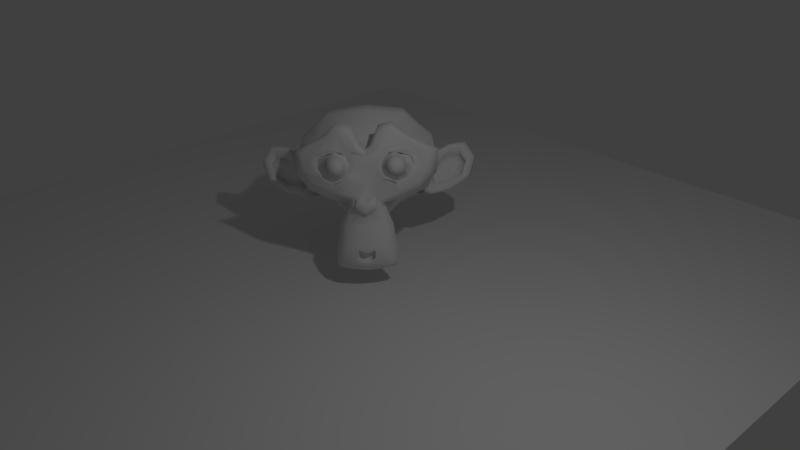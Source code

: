 # Source: 2._Tutorial_3D.blend  (saved by Blender 2.78.0; exported with 4.5.12 LTS)
import bpy
from mathutils import Matrix  # noqa: F401  (used for matrix-valued properties, if any)

bpy.ops.wm.read_factory_settings(use_empty=True)
scene = bpy.context.scene
scene.name = 'Scene'

# ---- collections
col_collection_1 = bpy.data.collections.new('Collection 1'); scene.collection.children.link(col_collection_1)

# ---- world
world_world = bpy.data.worlds.new('World'); scene.world = world_world
world_world.color = (0.05088, 0.05088, 0.05088)
world_world.use_sun_shadow = False
world_world.sun_shadow_jitter_overblur = 0.0
world_world.cycles.sampling_method = 'MANUAL'

# ---- cameras
cam_camera = bpy.data.cameras.new('Camera')
cam_camera.clip_end = 100.0
cam_camera.lens = 35.0
cam_camera.sensor_width = 32.0
cam_camera.sensor_height = 18.0
cam_camera.ortho_scale = 7.314
cam_camera.dof.focus_distance = 0.0
cam_camera.dof.aperture_fstop = 128.0

# ---- lights
light_lamp = bpy.data.lights.new('Lamp', 'POINT')
light_lamp.transmission_factor = 0.0
light_lamp.cutoff_distance = 30.0
light_lamp.energy = 100.0
light_lamp.shadow_buffer_clip_start = 1.001
light_lamp.shadow_soft_size = 0.1
light_lamp.shadow_maximum_resolution = 0.006
light_lamp.use_absolute_resolution = True

# ---- meshes
me_suzanne = bpy.data.meshes.new('Suzanne')
me_suzanne.from_pydata([(0.4375, -0.7656, 0.1641), (-0.4375, -0.7656, 0.1641), (0.5, -0.6875, 0.09375), (-0.5, -0.6875, 0.09375), (0.5469, -0.5781, 0.05469), (-0.5469, -0.5781, 0.05469), (0.3516, -0.6172, -0.02344), (-0.3516, -0.6172, -0.02344), (0.3516, -0.7188, 0.03125), (-0.3516, -0.7188, 0.03125), (0.3516, -0.7812, 0.1328), (-0.3516, -0.7812, 0.1328), (0.2734, -0.7969, 0.1641), (-0.2734, -0.7969, 0.1641), (0.2031, -0.7422, 0.09375), (-0.2031, -0.7422, 0.09375), (0.1562, -0.6484, 0.05469), (-0.1562, -0.6484, 0.05469), (0.07812, -0.6562, 0.2422), (-0.07812, -0.6562, 0.2422), (0.1406, -0.7422, 0.2422), (-0.1406, -0.7422, 0.2422), (0.2422, -0.7969, 0.2422), (-0.2422, -0.7969, 0.2422), (0.2734, -0.7969, 0.3281), (-0.2734, -0.7969, 0.3281), (0.2031, -0.7422, 0.3906), (-0.2031, -0.7422, 0.3906), (0.1562, -0.6484, 0.4375), (-0.1562, -0.6484, 0.4375), (0.3516, -0.6172, 0.5156), (-0.3516, -0.6172, 0.5156), (0.3516, -0.7188, 0.4531), (-0.3516, -0.7188, 0.4531), (0.3516, -0.7812, 0.3594), (-0.3516, -0.7812, 0.3594), (0.4375, -0.7656, 0.3281), (-0.4375, -0.7656, 0.3281), (0.5, -0.6875, 0.3906), (-0.5, -0.6875, 0.3906), (0.5469, -0.5781, 0.4375), (-0.5469, -0.5781, 0.4375), (0.625, -0.5625, 0.2422), (-0.625, -0.5625, 0.2422), (0.5625, -0.6719, 0.2422), (-0.5625, -0.6719, 0.2422), (0.4688, -0.7578, 0.2422), (-0.4688, -0.7578, 0.2422), (0.4766, -0.7734, 0.2422), (-0.4766, -0.7734, 0.2422), (0.4453, -0.7812, 0.3359), (-0.4453, -0.7812, 0.3359), (0.3516, -0.8047, 0.375), (-0.3516, -0.8047, 0.375), (0.2656, -0.8203, 0.3359), (-0.2656, -0.8203, 0.3359), (0.2266, -0.8203, 0.2422), (-0.2266, -0.8203, 0.2422), (0.2656, -0.8203, 0.1562), (-0.2656, -0.8203, 0.1562), (0.3516, -0.8281, 0.2422), (-0.3516, -0.8281, 0.2422), (0.3516, -0.8047, 0.1172), (-0.3516, -0.8047, 0.1172), (0.4453, -0.7812, 0.1562), (-0.4453, -0.7812, 0.1562), (0.0, -0.7422, 0.4297), (0.0, -0.8203, 0.3516), (0.0, -0.7344, -0.6797), (0.0, -0.7812, -0.3203), (0.0, -0.7969, -0.1875), (0.0, -0.7188, -0.7734), (0.0, -0.6016, 0.4062), (0.0, -0.5703, 0.5703), (0.0, 0.5469, 0.8984), (0.0, 0.8516, 0.5625), (0.0, 0.8281, 0.07031), (0.0, 0.3516, -0.3828), (0.2031, -0.5625, -0.1875), (-0.2031, -0.5625, -0.1875), (0.3125, -0.5703, -0.4375), (-0.3125, -0.5703, -0.4375), (0.3516, -0.5703, -0.6953), (-0.3516, -0.5703, -0.6953), (0.3672, -0.5312, -0.8906), (-0.3672, -0.5312, -0.8906), (0.3281, -0.5234, -0.9453), (-0.3281, -0.5234, -0.9453), (0.1797, -0.5547, -0.9688), (-0.1797, -0.5547, -0.9688), (0.0, -0.5781, -0.9844), (0.4375, -0.5312, -0.1406), (-0.4375, -0.5312, -0.1406), (0.6328, -0.5391, -0.03906), (-0.6328, -0.5391, -0.03906), (0.8281, -0.4453, 0.1484), (-0.8281, -0.4453, 0.1484), (0.8594, -0.5938, 0.4297), (-0.8594, -0.5938, 0.4297), (0.7109, -0.625, 0.4844), (-0.7109, -0.625, 0.4844), (0.4922, -0.6875, 0.6016), (-0.4922, -0.6875, 0.6016), (0.3203, -0.7344, 0.7578), (-0.3203, -0.7344, 0.7578), (0.1562, -0.7578, 0.7188), (-0.1562, -0.7578, 0.7188), (0.0625, -0.75, 0.4922), (-0.0625, -0.75, 0.4922), (0.1641, -0.7734, 0.4141), (-0.1641, -0.7734, 0.4141), (0.125, -0.7656, 0.3047), (-0.125, -0.7656, 0.3047), (0.2031, -0.7422, 0.09375), (-0.2031, -0.7422, 0.09375), (0.375, -0.7031, 0.01562), (-0.375, -0.7031, 0.01562), (0.4922, -0.6719, 0.0625), (-0.4922, -0.6719, 0.0625), (0.625, -0.6484, 0.1875), (-0.625, -0.6484, 0.1875), (0.6406, -0.6484, 0.2969), (-0.6406, -0.6484, 0.2969), (0.6016, -0.6641, 0.375), (-0.6016, -0.6641, 0.375), (0.4297, -0.7188, 0.4375), (-0.4297, -0.7188, 0.4375), (0.25, -0.7578, 0.4688), (-0.25, -0.7578, 0.4688), (0.0, -0.7344, -0.7656), (0.1094, -0.7344, -0.7188), (-0.1094, -0.7344, -0.7188), (0.1172, -0.7109, -0.8359), (-0.1172, -0.7109, -0.8359), (0.0625, -0.6953, -0.8828), (-0.0625, -0.6953, -0.8828), (0.0, -0.6875, -0.8906), (0.0, -0.75, -0.1953), (0.0, -0.7422, -0.1406), (0.1016, -0.7422, -0.1484), (-0.1016, -0.7422, -0.1484), (0.125, -0.75, -0.2266), (-0.125, -0.75, -0.2266), (0.08594, -0.7422, -0.2891), (-0.08594, -0.7422, -0.2891), (0.3984, -0.6719, -0.04688), (-0.3984, -0.6719, -0.04688), (0.6172, -0.625, 0.05469), (-0.6172, -0.625, 0.05469), (0.7266, -0.6016, 0.2031), (-0.7266, -0.6016, 0.2031), (0.7422, -0.6562, 0.375), (-0.7422, -0.6562, 0.375), (0.6875, -0.7266, 0.4141), (-0.6875, -0.7266, 0.4141), (0.4375, -0.7969, 0.5469), (-0.4375, -0.7969, 0.5469), (0.3125, -0.8359, 0.6406), (-0.3125, -0.8359, 0.6406), (0.2031, -0.8516, 0.6172), (-0.2031, -0.8516, 0.6172), (0.1016, -0.8438, 0.4297), (-0.1016, -0.8438, 0.4297), (0.125, -0.8125, -0.1016), (-0.125, -0.8125, -0.1016), (0.2109, -0.7109, -0.4453), (-0.2109, -0.7109, -0.4453), (0.25, -0.6875, -0.7031), (-0.25, -0.6875, -0.7031), (0.2656, -0.6641, -0.8203), (-0.2656, -0.6641, -0.8203), (0.2344, -0.6328, -0.9141), (-0.2344, -0.6328, -0.9141), (0.1641, -0.6328, -0.9297), (-0.1641, -0.6328, -0.9297), (0.0, -0.6406, -0.9453), (0.0, -0.7266, 0.04688), (0.0, -0.7656, 0.2109), (0.3281, -0.7422, 0.4766), (-0.3281, -0.7422, 0.4766), (0.1641, -0.75, 0.1406), (-0.1641, -0.75, 0.1406), (0.1328, -0.7578, 0.2109), (-0.1328, -0.7578, 0.2109), (0.1172, -0.7344, -0.6875), (-0.1172, -0.7344, -0.6875), (0.07812, -0.75, -0.4453), (-0.07812, -0.75, -0.4453), (0.0, -0.75, -0.4453), (0.0, -0.7422, -0.3281), (0.09375, -0.7812, -0.2734), (-0.09375, -0.7812, -0.2734), (0.1328, -0.7969, -0.2266), (-0.1328, -0.7969, -0.2266), (0.1094, -0.7812, -0.1328), (-0.1094, -0.7812, -0.1328), (0.03906, -0.7812, -0.125), (-0.03906, -0.7812, -0.125), (0.0, -0.8281, -0.2031), (0.04688, -0.8125, -0.1484), (-0.04688, -0.8125, -0.1484), (0.09375, -0.8125, -0.1562), (-0.09375, -0.8125, -0.1562), (0.1094, -0.8281, -0.2266), (-0.1094, -0.8281, -0.2266), (0.07812, -0.8047, -0.25), (-0.07812, -0.8047, -0.25), (0.0, -0.8047, -0.2891), (0.2578, -0.5547, -0.3125), (-0.2578, -0.5547, -0.3125), (0.1641, -0.7109, -0.2422), (-0.1641, -0.7109, -0.2422), (0.1797, -0.7109, -0.3125), (-0.1797, -0.7109, -0.3125), (0.2344, -0.5547, -0.25), (-0.2344, -0.5547, -0.25), (0.0, -0.6875, -0.875), (0.04688, -0.6875, -0.8672), (-0.04688, -0.6875, -0.8672), (0.09375, -0.7109, -0.8203), (-0.09375, -0.7109, -0.8203), (0.09375, -0.7266, -0.7422), (-0.09375, -0.7266, -0.7422), (0.0, -0.6562, -0.7812), (0.09375, -0.6641, -0.75), (-0.09375, -0.6641, -0.75), (0.09375, -0.6406, -0.8125), (-0.09375, -0.6406, -0.8125), (0.04688, -0.6328, -0.8516), (-0.04688, -0.6328, -0.8516), (0.0, -0.6328, -0.8594), (0.1719, -0.7812, 0.2188), (-0.1719, -0.7812, 0.2188), (0.1875, -0.7734, 0.1562), (-0.1875, -0.7734, 0.1562), (0.3359, -0.7578, 0.4297), (-0.3359, -0.7578, 0.4297), (0.2734, -0.7734, 0.4219), (-0.2734, -0.7734, 0.4219), (0.4219, -0.7734, 0.3984), (-0.4219, -0.7734, 0.3984), (0.5625, -0.6953, 0.3516), (-0.5625, -0.6953, 0.3516), (0.5859, -0.6875, 0.2891), (-0.5859, -0.6875, 0.2891), (0.5781, -0.6797, 0.1953), (-0.5781, -0.6797, 0.1953), (0.4766, -0.7188, 0.1016), (-0.4766, -0.7188, 0.1016), (0.375, -0.7422, 0.0625), (-0.375, -0.7422, 0.0625), (0.2266, -0.7812, 0.1094), (-0.2266, -0.7812, 0.1094), (0.1797, -0.7812, 0.2969), (-0.1797, -0.7812, 0.2969), (0.2109, -0.7812, 0.375), (-0.2109, -0.7812, 0.375), (0.2344, -0.7578, 0.3594), (-0.2344, -0.7578, 0.3594), (0.1953, -0.7578, 0.2969), (-0.1953, -0.7578, 0.2969), (0.2422, -0.7578, 0.125), (-0.2422, -0.7578, 0.125), (0.375, -0.7266, 0.08594), (-0.375, -0.7266, 0.08594), (0.4609, -0.7031, 0.1172), (-0.4609, -0.7031, 0.1172), (0.5469, -0.6719, 0.2109), (-0.5469, -0.6719, 0.2109), (0.5547, -0.6719, 0.2812), (-0.5547, -0.6719, 0.2812), (0.5312, -0.6797, 0.3359), (-0.5312, -0.6797, 0.3359), (0.4141, -0.75, 0.3906), (-0.4141, -0.75, 0.3906), (0.2812, -0.7656, 0.3984), (-0.2812, -0.7656, 0.3984), (0.3359, -0.75, 0.4062), (-0.3359, -0.75, 0.4062), (0.2031, -0.75, 0.1719), (-0.2031, -0.75, 0.1719), (0.1953, -0.75, 0.2266), (-0.1953, -0.75, 0.2266), (0.1094, -0.6094, 0.4609), (-0.1094, -0.6094, 0.4609), (0.1953, -0.6172, 0.6641), (-0.1953, -0.6172, 0.6641), (0.3359, -0.5938, 0.6875), (-0.3359, -0.5938, 0.6875), (0.4844, -0.5547, 0.5547), (-0.4844, -0.5547, 0.5547), (0.6797, -0.4922, 0.4531), (-0.6797, -0.4922, 0.4531), (0.7969, -0.4609, 0.4062), (-0.7969, -0.4609, 0.4062), (0.7734, -0.375, 0.1641), (-0.7734, -0.375, 0.1641), (0.6016, -0.4141, 0.0), (-0.6016, -0.4141, 0.0), (0.4375, -0.4688, -0.09375), (-0.4375, -0.4688, -0.09375), (0.0, -0.2891, 0.8984), (0.0, 0.07812, 0.9844), (0.0, 0.6719, -0.1953), (0.0, -0.1875, -0.4609), (0.0, -0.4609, -0.9766), (0.0, -0.3438, -0.8047), (0.0, -0.3203, -0.5703), (0.0, -0.2812, -0.4844), (0.8516, -0.05469, 0.2344), (-0.8516, -0.05469, 0.2344), (0.8594, 0.04688, 0.3203), (-0.8594, 0.04688, 0.3203), (0.7734, 0.4375, 0.2656), (-0.7734, 0.4375, 0.2656), (0.4609, 0.7031, 0.4375), (-0.4609, 0.7031, 0.4375), (0.7344, -0.07031, -0.04688), (-0.7344, -0.07031, -0.04688), (0.5938, 0.1641, -0.125), (-0.5938, 0.1641, -0.125), (0.6406, 0.4297, -0.007812), (-0.6406, 0.4297, -0.007812), (0.3359, 0.6641, 0.05469), (-0.3359, 0.6641, 0.05469), (0.2344, -0.4062, -0.3516), (-0.2344, -0.4062, -0.3516), (0.1797, -0.2578, -0.4141), (-0.1797, -0.2578, -0.4141), (0.2891, -0.3828, -0.7109), (-0.2891, -0.3828, -0.7109), (0.25, -0.3906, -0.5), (-0.25, -0.3906, -0.5), (0.3281, -0.3984, -0.9141), (-0.3281, -0.3984, -0.9141), (0.1406, -0.3672, -0.7578), (-0.1406, -0.3672, -0.7578), (0.125, -0.3594, -0.5391), (-0.125, -0.3594, -0.5391), (0.1641, -0.4375, -0.9453), (-0.1641, -0.4375, -0.9453), (0.2188, -0.4297, -0.2812), (-0.2188, -0.4297, -0.2812), (0.2109, -0.4688, -0.2266), (-0.2109, -0.4688, -0.2266), (0.2031, -0.5, -0.1719), (-0.2031, -0.5, -0.1719), (0.2109, -0.1641, -0.3906), (-0.2109, -0.1641, -0.3906), (0.2969, 0.2656, -0.3125), (-0.2969, 0.2656, -0.3125), (0.3438, 0.5391, -0.1484), (-0.3438, 0.5391, -0.1484), (0.4531, 0.3828, 0.8672), (-0.4531, 0.3828, 0.8672), (0.4531, 0.07031, 0.9297), (-0.4531, 0.07031, 0.9297), (0.4531, -0.2344, 0.8516), (-0.4531, -0.2344, 0.8516), (0.4609, -0.4297, 0.5234), (-0.4609, -0.4297, 0.5234), (0.7266, -0.3359, 0.4062), (-0.7266, -0.3359, 0.4062), (0.6328, -0.2812, 0.4531), (-0.6328, -0.2812, 0.4531), (0.6406, -0.05469, 0.7031), (-0.6406, -0.05469, 0.7031), (0.7969, -0.125, 0.5625), (-0.7969, -0.125, 0.5625), (0.7969, 0.1172, 0.6172), (-0.7969, 0.1172, 0.6172), (0.6406, 0.1953, 0.75), (-0.6406, 0.1953, 0.75), (0.6406, 0.4453, 0.6797), (-0.6406, 0.4453, 0.6797), (0.7969, 0.3594, 0.5391), (-0.7969, 0.3594, 0.5391), (0.6172, 0.5859, 0.3281), (-0.6172, 0.5859, 0.3281), (0.4844, 0.5469, 0.02344), (-0.4844, 0.5469, 0.02344), (0.8203, 0.2031, 0.3281), (-0.8203, 0.2031, 0.3281), (0.4062, -0.1484, -0.1719), (-0.4062, -0.1484, -0.1719), (0.4297, 0.2109, -0.1953), (-0.4297, 0.2109, -0.1953), (0.8906, 0.2344, 0.4062), (-0.8906, 0.2344, 0.4062), (0.7734, 0.125, -0.1406), (-0.7734, 0.125, -0.1406), (1.039, 0.3281, -0.1016), (-1.039, 0.3281, -0.1016), (1.281, 0.4297, 0.05469), (-1.281, 0.4297, 0.05469), (1.352, 0.4219, 0.3203), (-1.352, 0.4219, 0.3203), (1.234, 0.4219, 0.5078), (-1.234, 0.4219, 0.5078), (1.023, 0.3125, 0.4766), (-1.023, 0.3125, 0.4766), (1.016, 0.2891, 0.4141), (-1.016, 0.2891, 0.4141), (1.188, 0.3906, 0.4375), (-1.188, 0.3906, 0.4375), (1.266, 0.4062, 0.2891), (-1.266, 0.4062, 0.2891), (1.211, 0.4062, 0.07812), (-1.211, 0.4062, 0.07812), (1.031, 0.3047, -0.03906), (-1.031, 0.3047, -0.03906), (0.8281, 0.1328, -0.07031), (-0.8281, 0.1328, -0.07031), (0.9219, 0.2188, 0.3594), (-0.9219, 0.2188, 0.3594), (0.9453, 0.2891, 0.3047), (-0.9453, 0.2891, 0.3047), (0.8828, 0.2109, -0.02344), (-0.8828, 0.2109, -0.02344), (1.039, 0.3672, 0.0), (-1.039, 0.3672, 0.0), (1.188, 0.4453, 0.09375), (-1.188, 0.4453, 0.09375), (1.234, 0.4453, 0.25), (-1.234, 0.4453, 0.25), (1.172, 0.4375, 0.3594), (-1.172, 0.4375, 0.3594), (1.023, 0.3594, 0.3438), (-1.023, 0.3594, 0.3438), (0.8438, 0.2109, 0.2891), (-0.8438, 0.2109, 0.2891), (0.8359, 0.2734, 0.1719), (-0.8359, 0.2734, 0.1719), (0.7578, 0.2734, 0.09375), (-0.7578, 0.2734, 0.09375), (0.8203, 0.2734, 0.08594), (-0.8203, 0.2734, 0.08594), (0.8438, 0.2734, 0.01562), (-0.8438, 0.2734, 0.01562), (0.8125, 0.2734, -0.01562), (-0.8125, 0.2734, -0.01562), (0.7266, 0.07031, 0.0), (-0.7266, 0.07031, 0.0), (0.7188, 0.1719, -0.02344), (-0.7188, 0.1719, -0.02344), (0.7188, 0.1875, 0.03906), (-0.7188, 0.1875, 0.03906), (0.7969, 0.2109, 0.2031), (-0.7969, 0.2109, 0.2031), (0.8906, 0.2656, 0.2422), (-0.8906, 0.2656, 0.2422), (0.8906, 0.3203, 0.2344), (-0.8906, 0.3203, 0.2344), (0.8125, 0.3203, -0.01562), (-0.8125, 0.3203, -0.01562), (0.8516, 0.3203, 0.01562), (-0.8516, 0.3203, 0.01562), (0.8281, 0.3203, 0.07812), (-0.8281, 0.3203, 0.07812), (0.7656, 0.3203, 0.09375), (-0.7656, 0.3203, 0.09375), (0.8438, 0.3203, 0.1719), (-0.8438, 0.3203, 0.1719), (1.039, 0.4141, 0.3281), (-1.039, 0.4141, 0.3281), (1.188, 0.4844, 0.3438), (-1.188, 0.4844, 0.3438), (1.258, 0.4922, 0.2422), (-1.258, 0.4922, 0.2422), (1.211, 0.4844, 0.08594), (-1.211, 0.4844, 0.08594), (1.047, 0.4219, 0.0), (-1.047, 0.4219, 0.0), (0.8828, 0.2656, -0.01562), (-0.8828, 0.2656, -0.01562), (0.9531, 0.3438, 0.2891), (-0.9531, 0.3438, 0.2891), (0.8906, 0.3281, 0.1094), (-0.8906, 0.3281, 0.1094), (0.9375, 0.3359, 0.0625), (-0.9375, 0.3359, 0.0625), (1.0, 0.3672, 0.125), (-1.0, 0.3672, 0.125), (0.9609, 0.3516, 0.1719), (-0.9609, 0.3516, 0.1719), (1.016, 0.375, 0.2344), (-1.016, 0.375, 0.2344), (1.055, 0.3828, 0.1875), (-1.055, 0.3828, 0.1875), (1.109, 0.3906, 0.2109), (-1.109, 0.3906, 0.2109), (1.086, 0.3906, 0.2734), (-1.086, 0.3906, 0.2734), (1.023, 0.4844, 0.4375), (-1.023, 0.4844, 0.4375), (1.25, 0.5469, 0.4688), (-1.25, 0.5469, 0.4688), (1.367, 0.5, 0.2969), (-1.367, 0.5, 0.2969), (1.312, 0.5312, 0.05469), (-1.312, 0.5312, 0.05469), (1.039, 0.4922, -0.08594), (-1.039, 0.4922, -0.08594), (0.7891, 0.3281, -0.125), (-0.7891, 0.3281, -0.125), (0.8594, 0.3828, 0.3828), (-0.8594, 0.3828, 0.3828)], [], [(46, 0, 2, 44), (3, 1, 47, 45), (44, 2, 4, 42), (5, 3, 45, 43), (2, 8, 6, 4), (7, 9, 3, 5), (0, 10, 8, 2), (9, 11, 1, 3), (10, 12, 14, 8), (15, 13, 11, 9), (8, 14, 16, 6), (17, 15, 9, 7), (14, 20, 18, 16), (19, 21, 15, 17), (12, 22, 20, 14), (21, 23, 13, 15), (22, 24, 26, 20), (27, 25, 23, 21), (20, 26, 28, 18), (29, 27, 21, 19), (26, 32, 30, 28), (31, 33, 27, 29), (24, 34, 32, 26), (33, 35, 25, 27), (34, 36, 38, 32), (39, 37, 35, 33), (32, 38, 40, 30), (41, 39, 33, 31), (38, 44, 42, 40), (43, 45, 39, 41), (36, 46, 44, 38), (45, 47, 37, 39), (46, 36, 50, 48), (51, 37, 47, 49), (36, 34, 52, 50), (53, 35, 37, 51), (34, 24, 54, 52), (55, 25, 35, 53), (24, 22, 56, 54), (57, 23, 25, 55), (22, 12, 58, 56), (59, 13, 23, 57), (12, 10, 62, 58), (63, 11, 13, 59), (10, 0, 64, 62), (65, 1, 11, 63), (0, 46, 48, 64), (49, 47, 1, 65), (60, 64, 48), (49, 65, 61), (62, 64, 60), (61, 65, 63), (60, 58, 62), (63, 59, 61), (60, 56, 58), (59, 57, 61), (60, 54, 56), (57, 55, 61), (60, 52, 54), (55, 53, 61), (60, 50, 52), (53, 51, 61), (60, 48, 50), (51, 49, 61), (88, 173, 175, 90), (175, 174, 89, 90), (86, 171, 173, 88), (174, 172, 87, 89), (84, 169, 171, 86), (172, 170, 85, 87), (82, 167, 169, 84), (170, 168, 83, 85), (80, 165, 167, 82), (168, 166, 81, 83), (78, 91, 145, 163), (146, 92, 79, 164), (91, 93, 147, 145), (148, 94, 92, 146), (93, 95, 149, 147), (150, 96, 94, 148), (95, 97, 151, 149), (152, 98, 96, 150), (97, 99, 153, 151), (154, 100, 98, 152), (99, 101, 155, 153), (156, 102, 100, 154), (101, 103, 157, 155), (158, 104, 102, 156), (103, 105, 159, 157), (160, 106, 104, 158), (105, 107, 161, 159), (162, 108, 106, 160), (107, 66, 67, 161), (67, 66, 108, 162), (109, 127, 159, 161), (160, 128, 110, 162), (127, 178, 157, 159), (158, 179, 128, 160), (125, 155, 157, 178), (158, 156, 126, 179), (123, 153, 155, 125), (156, 154, 124, 126), (121, 151, 153, 123), (154, 152, 122, 124), (119, 149, 151, 121), (152, 150, 120, 122), (117, 147, 149, 119), (150, 148, 118, 120), (115, 145, 147, 117), (148, 146, 116, 118), (113, 163, 145, 115), (146, 164, 114, 116), (113, 180, 176, 163), (176, 181, 114, 164), (109, 161, 67, 111), (67, 162, 110, 112), (111, 67, 177, 182), (177, 67, 112, 183), (176, 180, 182, 177), (183, 181, 176, 177), (134, 136, 175, 173), (175, 136, 135, 174), (132, 134, 173, 171), (174, 135, 133, 172), (130, 132, 171, 169), (172, 133, 131, 170), (165, 186, 184, 167), (185, 187, 166, 168), (130, 169, 167, 184), (168, 170, 131, 185), (143, 189, 188, 186), (188, 189, 144, 187), (184, 186, 188, 68), (188, 187, 185, 68), (129, 130, 184, 68), (185, 131, 129, 68), (141, 192, 190, 143), (191, 193, 142, 144), (139, 194, 192, 141), (193, 195, 140, 142), (138, 196, 194, 139), (195, 197, 138, 140), (137, 70, 196, 138), (197, 70, 137, 138), (189, 143, 190, 69), (191, 144, 189, 69), (69, 190, 205, 207), (206, 191, 69, 207), (70, 198, 199, 196), (200, 198, 70, 197), (196, 199, 201, 194), (202, 200, 197, 195), (194, 201, 203, 192), (204, 202, 195, 193), (192, 203, 205, 190), (206, 204, 193, 191), (198, 203, 201, 199), (202, 204, 198, 200), (198, 207, 205, 203), (206, 207, 198, 204), (138, 139, 163, 176), (164, 140, 138, 176), (139, 141, 210, 163), (211, 142, 140, 164), (141, 143, 212, 210), (213, 144, 142, 211), (143, 186, 165, 212), (166, 187, 144, 213), (80, 208, 212, 165), (213, 209, 81, 166), (208, 214, 210, 212), (211, 215, 209, 213), (78, 163, 210, 214), (211, 164, 79, 215), (130, 129, 71, 221), (71, 129, 131, 222), (132, 130, 221, 219), (222, 131, 133, 220), (134, 132, 219, 217), (220, 133, 135, 218), (136, 134, 217, 216), (218, 135, 136, 216), (216, 217, 228, 230), (229, 218, 216, 230), (217, 219, 226, 228), (227, 220, 218, 229), (219, 221, 224, 226), (225, 222, 220, 227), (221, 71, 223, 224), (223, 71, 222, 225), (223, 230, 228, 224), (229, 230, 223, 225), (224, 228, 226), (227, 229, 225), (182, 180, 233, 231), (234, 181, 183, 232), (111, 182, 231, 253), (232, 183, 112, 254), (109, 111, 253, 255), (254, 112, 110, 256), (180, 113, 251, 233), (252, 114, 181, 234), (113, 115, 249, 251), (250, 116, 114, 252), (115, 117, 247, 249), (248, 118, 116, 250), (117, 119, 245, 247), (246, 120, 118, 248), (119, 121, 243, 245), (244, 122, 120, 246), (121, 123, 241, 243), (242, 124, 122, 244), (123, 125, 239, 241), (240, 126, 124, 242), (125, 178, 235, 239), (236, 179, 126, 240), (178, 127, 237, 235), (238, 128, 179, 236), (127, 109, 255, 237), (256, 110, 128, 238), (237, 255, 257, 275), (258, 256, 238, 276), (235, 237, 275, 277), (276, 238, 236, 278), (239, 235, 277, 273), (278, 236, 240, 274), (241, 239, 273, 271), (274, 240, 242, 272), (243, 241, 271, 269), (272, 242, 244, 270), (245, 243, 269, 267), (270, 244, 246, 268), (247, 245, 267, 265), (268, 246, 248, 266), (249, 247, 265, 263), (266, 248, 250, 264), (251, 249, 263, 261), (264, 250, 252, 262), (233, 251, 261, 279), (262, 252, 234, 280), (255, 253, 259, 257), (260, 254, 256, 258), (253, 231, 281, 259), (282, 232, 254, 260), (231, 233, 279, 281), (280, 234, 232, 282), (66, 107, 283, 72), (284, 108, 66, 72), (107, 105, 285, 283), (286, 106, 108, 284), (105, 103, 287, 285), (288, 104, 106, 286), (103, 101, 289, 287), (290, 102, 104, 288), (101, 99, 291, 289), (292, 100, 102, 290), (99, 97, 293, 291), (294, 98, 100, 292), (97, 95, 295, 293), (296, 96, 98, 294), (95, 93, 297, 295), (298, 94, 96, 296), (93, 91, 299, 297), (300, 92, 94, 298), (307, 308, 327, 337), (328, 308, 307, 338), (306, 307, 337, 335), (338, 307, 306, 336), (305, 306, 335, 339), (336, 306, 305, 340), (88, 90, 305, 339), (305, 90, 89, 340), (86, 88, 339, 333), (340, 89, 87, 334), (84, 86, 333, 329), (334, 87, 85, 330), (82, 84, 329, 331), (330, 85, 83, 332), (329, 335, 337, 331), (338, 336, 330, 332), (329, 333, 339, 335), (340, 334, 330, 336), (325, 331, 337, 327), (338, 332, 326, 328), (80, 82, 331, 325), (332, 83, 81, 326), (208, 341, 343, 214), (344, 342, 209, 215), (80, 325, 341, 208), (342, 326, 81, 209), (78, 214, 343, 345), (344, 215, 79, 346), (78, 345, 299, 91), (300, 346, 79, 92), (76, 323, 351, 303), (352, 324, 76, 303), (303, 351, 349, 77), (350, 352, 303, 77), (77, 349, 347, 304), (348, 350, 77, 304), (304, 347, 327, 308), (328, 348, 304, 308), (325, 327, 347, 341), (348, 328, 326, 342), (295, 297, 317, 309), (318, 298, 296, 310), (75, 315, 323, 76), (324, 316, 75, 76), (301, 357, 355, 302), (356, 358, 301, 302), (302, 355, 353, 74), (354, 356, 302, 74), (74, 353, 315, 75), (316, 354, 74, 75), (291, 293, 361, 363), (362, 294, 292, 364), (363, 361, 367, 365), (368, 362, 364, 366), (365, 367, 369, 371), (370, 368, 366, 372), (371, 369, 375, 373), (376, 370, 372, 374), (313, 377, 373, 375), (374, 378, 314, 376), (315, 353, 373, 377), (374, 354, 316, 378), (353, 355, 371, 373), (372, 356, 354, 374), (355, 357, 365, 371), (366, 358, 356, 372), (357, 359, 363, 365), (364, 360, 358, 366), (289, 291, 363, 359), (364, 292, 290, 360), (73, 359, 357, 301), (358, 360, 73, 301), (283, 285, 287, 289), (288, 286, 284, 290), (283, 289, 359, 73), (360, 290, 284, 73), (72, 283, 73), (73, 284, 72), (293, 295, 309, 361), (310, 296, 294, 362), (309, 311, 367, 361), (368, 312, 310, 362), (311, 381, 369, 367), (370, 382, 312, 368), (313, 375, 369, 381), (370, 376, 314, 382), (347, 349, 385, 383), (386, 350, 348, 384), (317, 383, 385, 319), (386, 384, 318, 320), (297, 299, 383, 317), (384, 300, 298, 318), (299, 343, 341, 383), (342, 344, 300, 384), (341, 347, 383), (384, 348, 342), (299, 345, 343), (344, 346, 300), (313, 321, 379, 377), (380, 322, 314, 378), (315, 377, 379, 323), (380, 378, 316, 324), (319, 385, 379, 321), (380, 386, 320, 322), (349, 351, 379, 385), (380, 352, 350, 386), (323, 379, 351), (352, 380, 324), (399, 387, 413, 401), (414, 388, 400, 402), (399, 401, 403, 397), (404, 402, 400, 398), (397, 403, 405, 395), (406, 404, 398, 396), (395, 405, 407, 393), (408, 406, 396, 394), (393, 407, 409, 391), (410, 408, 394, 392), (391, 409, 411, 389), (412, 410, 392, 390), (409, 419, 417, 411), (418, 420, 410, 412), (407, 421, 419, 409), (420, 422, 408, 410), (405, 423, 421, 407), (422, 424, 406, 408), (403, 425, 423, 405), (424, 426, 404, 406), (401, 427, 425, 403), (426, 428, 402, 404), (401, 413, 415, 427), (416, 414, 402, 428), (317, 319, 443, 441), (444, 320, 318, 442), (319, 389, 411, 443), (412, 390, 320, 444), (309, 317, 441, 311), (442, 318, 310, 312), (381, 429, 413, 387), (414, 430, 382, 388), (411, 417, 439, 443), (440, 418, 412, 444), (437, 445, 443, 439), (444, 446, 438, 440), (433, 445, 437, 435), (438, 446, 434, 436), (431, 447, 445, 433), (446, 448, 432, 434), (429, 447, 431, 449), (432, 448, 430, 450), (413, 429, 449, 415), (450, 430, 414, 416), (311, 447, 429, 381), (430, 448, 312, 382), (311, 441, 445, 447), (446, 442, 312, 448), (441, 443, 445), (446, 444, 442), (415, 449, 451, 475), (452, 450, 416, 476), (449, 431, 461, 451), (462, 432, 450, 452), (431, 433, 459, 461), (460, 434, 432, 462), (433, 435, 457, 459), (458, 436, 434, 460), (435, 437, 455, 457), (456, 438, 436, 458), (437, 439, 453, 455), (454, 440, 438, 456), (439, 417, 473, 453), (474, 418, 440, 454), (427, 415, 475, 463), (476, 416, 428, 464), (425, 427, 463, 465), (464, 428, 426, 466), (423, 425, 465, 467), (466, 426, 424, 468), (421, 423, 467, 469), (468, 424, 422, 470), (419, 421, 469, 471), (470, 422, 420, 472), (417, 419, 471, 473), (472, 420, 418, 474), (457, 455, 479, 477), (480, 456, 458, 478), (477, 479, 481, 483), (482, 480, 478, 484), (483, 481, 487, 485), (488, 482, 484, 486), (485, 487, 489, 491), (490, 488, 486, 492), (463, 475, 485, 491), (486, 476, 464, 492), (451, 483, 485, 475), (486, 484, 452, 476), (451, 461, 477, 483), (478, 462, 452, 484), (457, 477, 461, 459), (462, 478, 458, 460), (453, 473, 479, 455), (480, 474, 454, 456), (471, 481, 479, 473), (480, 482, 472, 474), (469, 487, 481, 471), (482, 488, 470, 472), (467, 489, 487, 469), (488, 490, 468, 470), (465, 491, 489, 467), (490, 492, 466, 468), (463, 491, 465), (466, 492, 464), (391, 389, 503, 501), (504, 390, 392, 502), (393, 391, 501, 499), (502, 392, 394, 500), (395, 393, 499, 497), (500, 394, 396, 498), (397, 395, 497, 495), (498, 396, 398, 496), (399, 397, 495, 493), (496, 398, 400, 494), (387, 399, 493, 505), (494, 400, 388, 506), (493, 501, 503, 505), (504, 502, 494, 506), (493, 495, 499, 501), (500, 496, 494, 502), (495, 497, 499), (500, 498, 496), (313, 381, 387, 505), (388, 382, 314, 506), (313, 505, 503, 321), (504, 506, 314, 322), (319, 321, 503, 389), (504, 322, 320, 390)])
me_suzanne.polygons.foreach_set('use_smooth', [True] * 500)
me_suzanne.use_remesh_preserve_volume = False
me_suzanne.use_remesh_preserve_attributes = False
me_suzanne.use_mirror_vertex_groups = False
me_suzanne.update()
me_plane = bpy.data.meshes.new('Plane')
me_plane.from_pydata([(-1.0, -1.0, 0.0), (1.0, -1.0, 0.0), (-1.0, 1.0, 0.0), (1.0, 1.0, 0.0)], [], [(0, 1, 3, 2)])
me_plane.use_remesh_preserve_volume = False
me_plane.use_remesh_preserve_attributes = False
me_plane.use_mirror_vertex_groups = False
me_plane.update()

# ---- objects
ob_suzanne = bpy.data.objects.new('Suzanne', me_suzanne)
ob_plane = bpy.data.objects.new('Plane', me_plane)
ob_lamp = bpy.data.objects.new('Lamp', light_lamp)
ob_camera = bpy.data.objects.new('Camera', cam_camera)

# ---- transforms, parenting, visibility, modifiers, constraints
ob_suzanne.location = (0.0, 0.0, 0.9723)
ob_suzanne.rotation_euler = (-0.37, -0.01808, 0.8236)
ob_suzanne.lineart.crease_threshold = 0.0
ob_plane.location = (0.0, 0.0, 0.0)
ob_plane.scale = (5.0, 5.0, 5.0)
ob_plane.lineart.crease_threshold = 0.0
ob_lamp.location = (3.949, -0.9668, 5.148)
ob_lamp.rotation_euler = (0.6503, 0.05522, 1.866)
ob_lamp.lock_rotations_4d = False
ob_lamp.empty_display_type = 'ARROWS'
ob_lamp.color = (0.0, 0.0, 0.0, 0.0)
ob_lamp.lineart.crease_threshold = 0.0
ob_camera.location = (7.481, -6.508, 5.344)
ob_camera.rotation_euler = (1.109, 0.0, 0.8149)
ob_camera.lock_rotations_4d = False
ob_camera.empty_display_type = 'ARROWS'
ob_camera.color = (0.0, 0.0, 0.0, 0.0)
ob_camera.display_type = 'WIRE'
ob_camera.lineart.crease_threshold = 0.0

# ---- collection membership
col_collection_1.objects.link(ob_suzanne)
col_collection_1.objects.link(ob_plane)
col_collection_1.objects.link(ob_lamp)
col_collection_1.objects.link(ob_camera)

# ---- scene / render settings (as saved in the file)
scene.camera = ob_camera
scene.frame_start = 1; scene.frame_end = 250; scene.frame_set(1)
scene.render.engine = 'BLENDER_EEVEE_NEXT'
scene.render.image_settings.color_depth = '16'
scene.render.resolution_percentage = 50
scene.render.dither_intensity = 0.0
scene.cycles.use_denoising = False
scene.cycles.samples = 128
scene.cycles.sampling_pattern = 'TABULATED_SOBOL'
scene.cycles.light_sampling_threshold = 0.0
scene.cycles.use_adaptive_sampling = False
scene.cycles.use_light_tree = False
scene.cycles.blur_glossy = 0.0
scene.cycles.sample_clamp_indirect = 0.0
scene.view_settings.view_transform = 'Standard'
bpy.context.view_layer.update()

